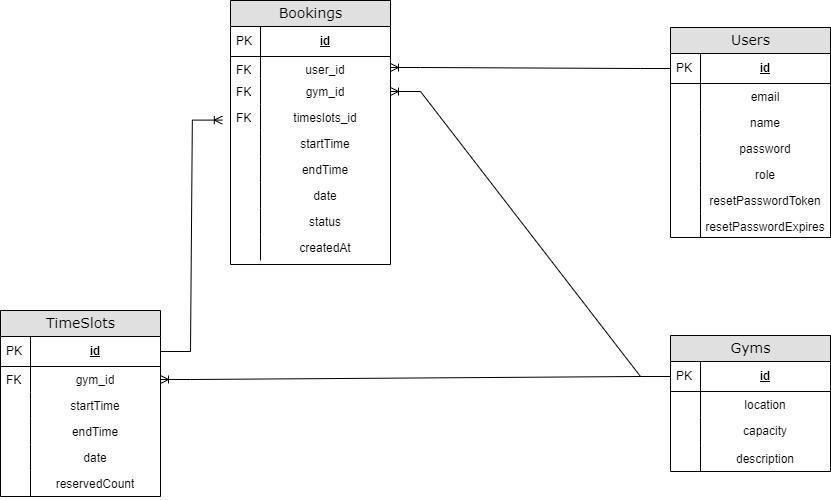

The diagram above was exported from draw.io. Its source (the exported page's mxGraphModel, read from the mxfile embedded in the PNG):
<mxGraphModel dx="1290" dy="618" grid="1" gridSize="10" guides="1" tooltips="1" connect="1" arrows="1" fold="1" page="1" pageScale="1" pageWidth="1100" pageHeight="850" background="none" math="0" shadow="0">
  <root>
    <mxCell id="0" />
    <mxCell id="1" parent="0" />
    <mxCell id="2e49270ec7c68f3f-8" value="Users" style="swimlane;html=1;fontStyle=0;childLayout=stackLayout;horizontal=1;startSize=26;fillColor=#e0e0e0;horizontalStack=0;resizeParent=1;resizeLast=0;collapsible=1;marginBottom=0;swimlaneFillColor=#ffffff;align=center;rounded=0;shadow=0;comic=0;labelBackgroundColor=none;strokeWidth=1;fontFamily=Verdana;fontSize=14;swimlaneLine=1;" parent="1" vertex="1">
      <mxGeometry x="840" y="177" width="160" height="210" as="geometry" />
    </mxCell>
    <mxCell id="2e49270ec7c68f3f-9" value="id" style="shape=partialRectangle;top=0;left=0;right=0;bottom=1;html=1;align=center;verticalAlign=middle;fillColor=none;spacingLeft=34;spacingRight=4;whiteSpace=wrap;overflow=hidden;rotatable=0;points=[[0,0.5],[1,0.5]];portConstraint=eastwest;dropTarget=0;fontStyle=5;" parent="2e49270ec7c68f3f-8" vertex="1">
      <mxGeometry y="26" width="160" height="30" as="geometry" />
    </mxCell>
    <mxCell id="2e49270ec7c68f3f-10" value="PK" style="shape=partialRectangle;top=0;left=0;bottom=0;html=1;fillColor=none;align=left;verticalAlign=middle;spacingLeft=4;spacingRight=4;whiteSpace=wrap;overflow=hidden;rotatable=0;points=[];portConstraint=eastwest;part=1;" parent="2e49270ec7c68f3f-9" vertex="1" connectable="0">
      <mxGeometry width="30" height="30" as="geometry" />
    </mxCell>
    <mxCell id="2e49270ec7c68f3f-11" value="email" style="shape=partialRectangle;top=0;left=0;right=0;bottom=0;html=1;align=center;verticalAlign=top;fillColor=none;spacingLeft=34;spacingRight=4;whiteSpace=wrap;overflow=hidden;rotatable=0;points=[[0,0.5],[1,0.5]];portConstraint=eastwest;dropTarget=0;" parent="2e49270ec7c68f3f-8" vertex="1">
      <mxGeometry y="56" width="160" height="26" as="geometry" />
    </mxCell>
    <mxCell id="2e49270ec7c68f3f-12" value="" style="shape=partialRectangle;top=0;left=0;bottom=0;html=1;fillColor=none;align=left;verticalAlign=top;spacingLeft=4;spacingRight=4;whiteSpace=wrap;overflow=hidden;rotatable=0;points=[];portConstraint=eastwest;part=1;" parent="2e49270ec7c68f3f-11" vertex="1" connectable="0">
      <mxGeometry width="30" height="26" as="geometry" />
    </mxCell>
    <mxCell id="2e49270ec7c68f3f-13" value="name" style="shape=partialRectangle;top=0;left=0;right=0;bottom=0;html=1;align=center;verticalAlign=top;fillColor=none;spacingLeft=34;spacingRight=4;whiteSpace=wrap;overflow=hidden;rotatable=0;points=[[0,0.5],[1,0.5]];portConstraint=eastwest;dropTarget=0;" parent="2e49270ec7c68f3f-8" vertex="1">
      <mxGeometry y="82" width="160" height="26" as="geometry" />
    </mxCell>
    <mxCell id="2e49270ec7c68f3f-14" value="" style="shape=partialRectangle;top=0;left=0;bottom=0;html=1;fillColor=none;align=left;verticalAlign=top;spacingLeft=4;spacingRight=4;whiteSpace=wrap;overflow=hidden;rotatable=0;points=[];portConstraint=eastwest;part=1;" parent="2e49270ec7c68f3f-13" vertex="1" connectable="0">
      <mxGeometry width="30" height="26" as="geometry" />
    </mxCell>
    <mxCell id="2e49270ec7c68f3f-15" value="password" style="shape=partialRectangle;top=0;left=0;right=0;bottom=0;html=1;align=center;verticalAlign=top;fillColor=none;spacingLeft=34;spacingRight=4;whiteSpace=wrap;overflow=hidden;rotatable=0;points=[[0,0.5],[1,0.5]];portConstraint=eastwest;dropTarget=0;" parent="2e49270ec7c68f3f-8" vertex="1">
      <mxGeometry y="108" width="160" height="26" as="geometry" />
    </mxCell>
    <mxCell id="2e49270ec7c68f3f-16" value="" style="shape=partialRectangle;top=0;left=0;bottom=0;html=1;fillColor=none;align=left;verticalAlign=top;spacingLeft=4;spacingRight=4;whiteSpace=wrap;overflow=hidden;rotatable=0;points=[];portConstraint=eastwest;part=1;" parent="2e49270ec7c68f3f-15" vertex="1" connectable="0">
      <mxGeometry width="30" height="26" as="geometry" />
    </mxCell>
    <mxCell id="XmOkzSnWrkRBRkMihduG-1" value="role" style="shape=partialRectangle;top=0;left=0;right=0;bottom=0;html=1;align=center;verticalAlign=top;fillColor=none;spacingLeft=34;spacingRight=4;whiteSpace=wrap;overflow=hidden;rotatable=0;points=[[0,0.5],[1,0.5]];portConstraint=eastwest;dropTarget=0;" vertex="1" parent="2e49270ec7c68f3f-8">
      <mxGeometry y="134" width="160" height="26" as="geometry" />
    </mxCell>
    <mxCell id="XmOkzSnWrkRBRkMihduG-2" value="" style="shape=partialRectangle;top=0;left=0;bottom=0;html=1;fillColor=none;align=left;verticalAlign=top;spacingLeft=4;spacingRight=4;whiteSpace=wrap;overflow=hidden;rotatable=0;points=[];portConstraint=eastwest;part=1;" vertex="1" connectable="0" parent="XmOkzSnWrkRBRkMihduG-1">
      <mxGeometry width="30" height="26" as="geometry" />
    </mxCell>
    <mxCell id="XmOkzSnWrkRBRkMihduG-3" value="resetPasswordToken" style="shape=partialRectangle;top=0;left=0;right=0;bottom=0;html=1;align=center;verticalAlign=top;fillColor=none;spacingLeft=34;spacingRight=4;whiteSpace=wrap;overflow=hidden;rotatable=0;points=[[0,0.5],[1,0.5]];portConstraint=eastwest;dropTarget=0;" vertex="1" parent="2e49270ec7c68f3f-8">
      <mxGeometry y="160" width="160" height="26" as="geometry" />
    </mxCell>
    <mxCell id="XmOkzSnWrkRBRkMihduG-4" value="" style="shape=partialRectangle;top=0;left=0;bottom=0;html=1;fillColor=none;align=left;verticalAlign=top;spacingLeft=4;spacingRight=4;whiteSpace=wrap;overflow=hidden;rotatable=0;points=[];portConstraint=eastwest;part=1;" vertex="1" connectable="0" parent="XmOkzSnWrkRBRkMihduG-3">
      <mxGeometry width="30" height="26" as="geometry" />
    </mxCell>
    <mxCell id="2e49270ec7c68f3f-17" value="resetPasswordExpires" style="shape=partialRectangle;top=0;left=0;right=0;bottom=0;html=1;align=center;verticalAlign=top;fillColor=none;spacingLeft=34;spacingRight=4;whiteSpace=wrap;overflow=hidden;rotatable=0;points=[[0,0.5],[1,0.5]];portConstraint=eastwest;dropTarget=0;" parent="2e49270ec7c68f3f-8" vertex="1">
      <mxGeometry y="186" width="160" height="24" as="geometry" />
    </mxCell>
    <mxCell id="2e49270ec7c68f3f-18" value="" style="shape=partialRectangle;top=0;left=0;bottom=0;html=1;fillColor=none;align=left;verticalAlign=top;spacingLeft=4;spacingRight=4;whiteSpace=wrap;overflow=hidden;rotatable=0;points=[];portConstraint=eastwest;part=1;" parent="2e49270ec7c68f3f-17" vertex="1" connectable="0">
      <mxGeometry width="30" height="24" as="geometry" />
    </mxCell>
    <mxCell id="2e49270ec7c68f3f-19" value="Bookings" style="swimlane;html=1;fontStyle=0;childLayout=stackLayout;horizontal=1;startSize=26;fillColor=#e0e0e0;horizontalStack=0;resizeParent=1;resizeLast=0;collapsible=1;marginBottom=0;swimlaneFillColor=#ffffff;align=center;rounded=0;shadow=0;comic=0;labelBackgroundColor=none;strokeWidth=1;fontFamily=Verdana;fontSize=14" parent="1" vertex="1">
      <mxGeometry x="400" y="150" width="160" height="264" as="geometry" />
    </mxCell>
    <mxCell id="2e49270ec7c68f3f-20" value="id" style="shape=partialRectangle;top=0;left=0;right=0;bottom=1;html=1;align=center;verticalAlign=middle;fillColor=none;spacingLeft=34;spacingRight=4;whiteSpace=wrap;overflow=hidden;rotatable=0;points=[[0,0.5],[1,0.5]];portConstraint=eastwest;dropTarget=0;fontStyle=5;" parent="2e49270ec7c68f3f-19" vertex="1">
      <mxGeometry y="26" width="160" height="30" as="geometry" />
    </mxCell>
    <mxCell id="2e49270ec7c68f3f-21" value="PK" style="shape=partialRectangle;top=0;left=0;bottom=0;html=1;fillColor=none;align=left;verticalAlign=middle;spacingLeft=4;spacingRight=4;whiteSpace=wrap;overflow=hidden;rotatable=0;points=[];portConstraint=eastwest;part=1;" parent="2e49270ec7c68f3f-20" vertex="1" connectable="0">
      <mxGeometry width="30" height="30" as="geometry" />
    </mxCell>
    <mxCell id="2e49270ec7c68f3f-22" value="user_id" style="shape=partialRectangle;top=0;left=0;right=0;bottom=0;html=1;align=center;verticalAlign=top;fillColor=none;spacingLeft=34;spacingRight=4;whiteSpace=wrap;overflow=hidden;rotatable=0;points=[[0,0.5],[1,0.5]];portConstraint=eastwest;dropTarget=0;" parent="2e49270ec7c68f3f-19" vertex="1">
      <mxGeometry y="56" width="160" height="22" as="geometry" />
    </mxCell>
    <mxCell id="2e49270ec7c68f3f-23" value="FK" style="shape=partialRectangle;top=0;left=0;bottom=0;html=1;fillColor=none;align=left;verticalAlign=top;spacingLeft=4;spacingRight=4;whiteSpace=wrap;overflow=hidden;rotatable=0;points=[];portConstraint=eastwest;part=1;" parent="2e49270ec7c68f3f-22" vertex="1" connectable="0">
      <mxGeometry width="30" height="22" as="geometry" />
    </mxCell>
    <mxCell id="2e49270ec7c68f3f-24" value="gym_id" style="shape=partialRectangle;top=0;left=0;right=0;bottom=0;html=1;align=center;verticalAlign=top;fillColor=none;spacingLeft=34;spacingRight=4;whiteSpace=wrap;overflow=hidden;rotatable=0;points=[[0,0.5],[1,0.5]];portConstraint=eastwest;dropTarget=0;" parent="2e49270ec7c68f3f-19" vertex="1">
      <mxGeometry y="78" width="160" height="26" as="geometry" />
    </mxCell>
    <mxCell id="2e49270ec7c68f3f-25" value="FK" style="shape=partialRectangle;top=0;left=0;bottom=0;html=1;fillColor=none;align=left;verticalAlign=top;spacingLeft=4;spacingRight=4;whiteSpace=wrap;overflow=hidden;rotatable=0;points=[];portConstraint=eastwest;part=1;" parent="2e49270ec7c68f3f-24" vertex="1" connectable="0">
      <mxGeometry width="30" height="26" as="geometry" />
    </mxCell>
    <mxCell id="2e49270ec7c68f3f-26" value="timeslots_id&lt;div&gt;&lt;br&gt;&lt;/div&gt;" style="shape=partialRectangle;top=0;left=0;right=0;bottom=0;html=1;align=center;verticalAlign=top;fillColor=none;spacingLeft=34;spacingRight=4;whiteSpace=wrap;overflow=hidden;rotatable=0;points=[[0,0.5],[1,0.5]];portConstraint=eastwest;dropTarget=0;" parent="2e49270ec7c68f3f-19" vertex="1">
      <mxGeometry y="104" width="160" height="26" as="geometry" />
    </mxCell>
    <mxCell id="2e49270ec7c68f3f-27" value="FK" style="shape=partialRectangle;top=0;left=0;bottom=0;html=1;fillColor=none;align=left;verticalAlign=top;spacingLeft=4;spacingRight=4;whiteSpace=wrap;overflow=hidden;rotatable=0;points=[];portConstraint=eastwest;part=1;" parent="2e49270ec7c68f3f-26" vertex="1" connectable="0">
      <mxGeometry width="30" height="26" as="geometry" />
    </mxCell>
    <mxCell id="XmOkzSnWrkRBRkMihduG-5" value="&lt;div&gt;startTime&lt;/div&gt;" style="shape=partialRectangle;top=0;left=0;right=0;bottom=0;html=1;align=center;verticalAlign=top;fillColor=none;spacingLeft=34;spacingRight=4;whiteSpace=wrap;overflow=hidden;rotatable=0;points=[[0,0.5],[1,0.5]];portConstraint=eastwest;dropTarget=0;" vertex="1" parent="2e49270ec7c68f3f-19">
      <mxGeometry y="130" width="160" height="26" as="geometry" />
    </mxCell>
    <mxCell id="XmOkzSnWrkRBRkMihduG-6" value="" style="shape=partialRectangle;top=0;left=0;bottom=0;html=1;fillColor=none;align=left;verticalAlign=top;spacingLeft=4;spacingRight=4;whiteSpace=wrap;overflow=hidden;rotatable=0;points=[];portConstraint=eastwest;part=1;" vertex="1" connectable="0" parent="XmOkzSnWrkRBRkMihduG-5">
      <mxGeometry width="30" height="26" as="geometry" />
    </mxCell>
    <mxCell id="XmOkzSnWrkRBRkMihduG-7" value="&lt;div&gt;endTime&lt;/div&gt;" style="shape=partialRectangle;top=0;left=0;right=0;bottom=0;html=1;align=center;verticalAlign=top;fillColor=none;spacingLeft=34;spacingRight=4;whiteSpace=wrap;overflow=hidden;rotatable=0;points=[[0,0.5],[1,0.5]];portConstraint=eastwest;dropTarget=0;" vertex="1" parent="2e49270ec7c68f3f-19">
      <mxGeometry y="156" width="160" height="26" as="geometry" />
    </mxCell>
    <mxCell id="XmOkzSnWrkRBRkMihduG-8" value="" style="shape=partialRectangle;top=0;left=0;bottom=0;html=1;fillColor=none;align=left;verticalAlign=top;spacingLeft=4;spacingRight=4;whiteSpace=wrap;overflow=hidden;rotatable=0;points=[];portConstraint=eastwest;part=1;" vertex="1" connectable="0" parent="XmOkzSnWrkRBRkMihduG-7">
      <mxGeometry width="30" height="26" as="geometry" />
    </mxCell>
    <mxCell id="XmOkzSnWrkRBRkMihduG-9" value="&lt;div&gt;date&lt;/div&gt;" style="shape=partialRectangle;top=0;left=0;right=0;bottom=0;html=1;align=center;verticalAlign=top;fillColor=none;spacingLeft=34;spacingRight=4;whiteSpace=wrap;overflow=hidden;rotatable=0;points=[[0,0.5],[1,0.5]];portConstraint=eastwest;dropTarget=0;" vertex="1" parent="2e49270ec7c68f3f-19">
      <mxGeometry y="182" width="160" height="26" as="geometry" />
    </mxCell>
    <mxCell id="XmOkzSnWrkRBRkMihduG-10" value="" style="shape=partialRectangle;top=0;left=0;bottom=0;html=1;fillColor=none;align=left;verticalAlign=top;spacingLeft=4;spacingRight=4;whiteSpace=wrap;overflow=hidden;rotatable=0;points=[];portConstraint=eastwest;part=1;" vertex="1" connectable="0" parent="XmOkzSnWrkRBRkMihduG-9">
      <mxGeometry width="30" height="26" as="geometry" />
    </mxCell>
    <mxCell id="XmOkzSnWrkRBRkMihduG-11" value="status" style="shape=partialRectangle;top=0;left=0;right=0;bottom=0;html=1;align=center;verticalAlign=top;fillColor=none;spacingLeft=34;spacingRight=4;whiteSpace=wrap;overflow=hidden;rotatable=0;points=[[0,0.5],[1,0.5]];portConstraint=eastwest;dropTarget=0;" vertex="1" parent="2e49270ec7c68f3f-19">
      <mxGeometry y="208" width="160" height="26" as="geometry" />
    </mxCell>
    <mxCell id="XmOkzSnWrkRBRkMihduG-12" value="" style="shape=partialRectangle;top=0;left=0;bottom=0;html=1;fillColor=none;align=left;verticalAlign=top;spacingLeft=4;spacingRight=4;whiteSpace=wrap;overflow=hidden;rotatable=0;points=[];portConstraint=eastwest;part=1;" vertex="1" connectable="0" parent="XmOkzSnWrkRBRkMihduG-11">
      <mxGeometry width="30" height="26" as="geometry" />
    </mxCell>
    <mxCell id="XmOkzSnWrkRBRkMihduG-13" value="createdAt" style="shape=partialRectangle;top=0;left=0;right=0;bottom=0;html=1;align=center;verticalAlign=top;fillColor=none;spacingLeft=34;spacingRight=4;whiteSpace=wrap;overflow=hidden;rotatable=0;points=[[0,0.5],[1,0.5]];portConstraint=eastwest;dropTarget=0;" vertex="1" parent="2e49270ec7c68f3f-19">
      <mxGeometry y="234" width="160" height="26" as="geometry" />
    </mxCell>
    <mxCell id="XmOkzSnWrkRBRkMihduG-14" value="" style="shape=partialRectangle;top=0;left=0;bottom=0;html=1;fillColor=none;align=left;verticalAlign=top;spacingLeft=4;spacingRight=4;whiteSpace=wrap;overflow=hidden;rotatable=0;points=[];portConstraint=eastwest;part=1;" vertex="1" connectable="0" parent="XmOkzSnWrkRBRkMihduG-13">
      <mxGeometry width="30" height="26" as="geometry" />
    </mxCell>
    <mxCell id="2e49270ec7c68f3f-30" value="Gyms" style="swimlane;html=1;fontStyle=0;childLayout=stackLayout;horizontal=1;startSize=26;fillColor=#e0e0e0;horizontalStack=0;resizeParent=1;resizeLast=0;collapsible=1;marginBottom=0;swimlaneFillColor=#ffffff;align=center;rounded=0;shadow=0;comic=0;labelBackgroundColor=none;strokeWidth=1;fontFamily=Verdana;fontSize=14" parent="1" vertex="1">
      <mxGeometry x="840" y="485" width="160" height="136" as="geometry" />
    </mxCell>
    <mxCell id="2e49270ec7c68f3f-31" value="id" style="shape=partialRectangle;top=0;left=0;right=0;bottom=1;html=1;align=center;verticalAlign=middle;fillColor=none;spacingLeft=34;spacingRight=4;whiteSpace=wrap;overflow=hidden;rotatable=0;points=[[0,0.5],[1,0.5]];portConstraint=eastwest;dropTarget=0;fontStyle=5;" parent="2e49270ec7c68f3f-30" vertex="1">
      <mxGeometry y="26" width="160" height="30" as="geometry" />
    </mxCell>
    <mxCell id="2e49270ec7c68f3f-32" value="PK" style="shape=partialRectangle;top=0;left=0;bottom=0;html=1;fillColor=none;align=left;verticalAlign=middle;spacingLeft=4;spacingRight=4;whiteSpace=wrap;overflow=hidden;rotatable=0;points=[];portConstraint=eastwest;part=1;" parent="2e49270ec7c68f3f-31" vertex="1" connectable="0">
      <mxGeometry width="30" height="30" as="geometry" />
    </mxCell>
    <mxCell id="2e49270ec7c68f3f-33" value="location" style="shape=partialRectangle;top=0;left=0;right=0;bottom=0;html=1;align=center;verticalAlign=top;fillColor=none;spacingLeft=34;spacingRight=4;whiteSpace=wrap;overflow=hidden;rotatable=0;points=[[0,0.5],[1,0.5]];portConstraint=eastwest;dropTarget=0;" parent="2e49270ec7c68f3f-30" vertex="1">
      <mxGeometry y="56" width="160" height="26" as="geometry" />
    </mxCell>
    <mxCell id="2e49270ec7c68f3f-34" value="" style="shape=partialRectangle;top=0;left=0;bottom=0;html=1;fillColor=none;align=left;verticalAlign=top;spacingLeft=4;spacingRight=4;whiteSpace=wrap;overflow=hidden;rotatable=0;points=[];portConstraint=eastwest;part=1;" parent="2e49270ec7c68f3f-33" vertex="1" connectable="0">
      <mxGeometry width="30" height="26" as="geometry" />
    </mxCell>
    <mxCell id="2e49270ec7c68f3f-35" value="capacity" style="shape=partialRectangle;top=0;left=0;right=0;bottom=0;html=1;align=center;verticalAlign=top;fillColor=none;spacingLeft=34;spacingRight=4;whiteSpace=wrap;overflow=hidden;rotatable=0;points=[[0,0.5],[1,0.5]];portConstraint=eastwest;dropTarget=0;" parent="2e49270ec7c68f3f-30" vertex="1">
      <mxGeometry y="82" width="160" height="28" as="geometry" />
    </mxCell>
    <mxCell id="2e49270ec7c68f3f-36" value="" style="shape=partialRectangle;top=0;left=0;bottom=0;html=1;fillColor=none;align=left;verticalAlign=top;spacingLeft=4;spacingRight=4;whiteSpace=wrap;overflow=hidden;rotatable=0;points=[];portConstraint=eastwest;part=1;" parent="2e49270ec7c68f3f-35" vertex="1" connectable="0">
      <mxGeometry width="30" height="28" as="geometry" />
    </mxCell>
    <mxCell id="2e49270ec7c68f3f-37" value="description" style="shape=partialRectangle;top=0;left=0;right=0;bottom=0;html=1;align=center;verticalAlign=top;fillColor=none;spacingLeft=34;spacingRight=4;whiteSpace=wrap;overflow=hidden;rotatable=0;points=[[0,0.5],[1,0.5]];portConstraint=eastwest;dropTarget=0;" parent="2e49270ec7c68f3f-30" vertex="1">
      <mxGeometry y="110" width="160" height="26" as="geometry" />
    </mxCell>
    <mxCell id="2e49270ec7c68f3f-38" value="" style="shape=partialRectangle;top=0;left=0;bottom=0;html=1;fillColor=none;align=left;verticalAlign=top;spacingLeft=4;spacingRight=4;whiteSpace=wrap;overflow=hidden;rotatable=0;points=[];portConstraint=eastwest;part=1;" parent="2e49270ec7c68f3f-37" vertex="1" connectable="0">
      <mxGeometry width="30" height="26" as="geometry" />
    </mxCell>
    <mxCell id="2e49270ec7c68f3f-80" value="TimeSlots" style="swimlane;html=1;fontStyle=0;childLayout=stackLayout;horizontal=1;startSize=26;fillColor=#e0e0e0;horizontalStack=0;resizeParent=1;resizeLast=0;collapsible=1;marginBottom=0;swimlaneFillColor=#ffffff;align=center;rounded=0;shadow=0;comic=0;labelBackgroundColor=none;strokeWidth=1;fontFamily=Verdana;fontSize=14" parent="1" vertex="1">
      <mxGeometry x="170" y="460" width="160" height="186" as="geometry" />
    </mxCell>
    <mxCell id="2e49270ec7c68f3f-81" value="id" style="shape=partialRectangle;top=0;left=0;right=0;bottom=1;html=1;align=center;verticalAlign=middle;fillColor=none;spacingLeft=34;spacingRight=4;whiteSpace=wrap;overflow=hidden;rotatable=0;points=[[0,0.5],[1,0.5]];portConstraint=eastwest;dropTarget=0;fontStyle=5;" parent="2e49270ec7c68f3f-80" vertex="1">
      <mxGeometry y="26" width="160" height="30" as="geometry" />
    </mxCell>
    <mxCell id="2e49270ec7c68f3f-82" value="PK" style="shape=partialRectangle;top=0;left=0;bottom=0;html=1;fillColor=none;align=left;verticalAlign=middle;spacingLeft=4;spacingRight=4;whiteSpace=wrap;overflow=hidden;rotatable=0;points=[];portConstraint=eastwest;part=1;" parent="2e49270ec7c68f3f-81" vertex="1" connectable="0">
      <mxGeometry width="30" height="30" as="geometry" />
    </mxCell>
    <mxCell id="XmOkzSnWrkRBRkMihduG-45" value="gym_id" style="shape=partialRectangle;top=0;left=0;right=0;bottom=0;html=1;align=center;verticalAlign=top;fillColor=none;spacingLeft=34;spacingRight=4;whiteSpace=wrap;overflow=hidden;rotatable=0;points=[[0,0.5],[1,0.5]];portConstraint=eastwest;dropTarget=0;" vertex="1" parent="2e49270ec7c68f3f-80">
      <mxGeometry y="56" width="160" height="26" as="geometry" />
    </mxCell>
    <mxCell id="XmOkzSnWrkRBRkMihduG-46" value="FK" style="shape=partialRectangle;top=0;left=0;bottom=0;html=1;fillColor=none;align=left;verticalAlign=top;spacingLeft=4;spacingRight=4;whiteSpace=wrap;overflow=hidden;rotatable=0;points=[];portConstraint=eastwest;part=1;" vertex="1" connectable="0" parent="XmOkzSnWrkRBRkMihduG-45">
      <mxGeometry width="30" height="26" as="geometry" />
    </mxCell>
    <mxCell id="XmOkzSnWrkRBRkMihduG-47" value="startTime" style="shape=partialRectangle;top=0;left=0;right=0;bottom=0;html=1;align=center;verticalAlign=top;fillColor=none;spacingLeft=34;spacingRight=4;whiteSpace=wrap;overflow=hidden;rotatable=0;points=[[0,0.5],[1,0.5]];portConstraint=eastwest;dropTarget=0;" vertex="1" parent="2e49270ec7c68f3f-80">
      <mxGeometry y="82" width="160" height="26" as="geometry" />
    </mxCell>
    <mxCell id="XmOkzSnWrkRBRkMihduG-48" value="" style="shape=partialRectangle;top=0;left=0;bottom=0;html=1;fillColor=none;align=left;verticalAlign=top;spacingLeft=4;spacingRight=4;whiteSpace=wrap;overflow=hidden;rotatable=0;points=[];portConstraint=eastwest;part=1;" vertex="1" connectable="0" parent="XmOkzSnWrkRBRkMihduG-47">
      <mxGeometry width="30" height="26" as="geometry" />
    </mxCell>
    <mxCell id="XmOkzSnWrkRBRkMihduG-49" value="endTime" style="shape=partialRectangle;top=0;left=0;right=0;bottom=0;html=1;align=center;verticalAlign=top;fillColor=none;spacingLeft=34;spacingRight=4;whiteSpace=wrap;overflow=hidden;rotatable=0;points=[[0,0.5],[1,0.5]];portConstraint=eastwest;dropTarget=0;" vertex="1" parent="2e49270ec7c68f3f-80">
      <mxGeometry y="108" width="160" height="26" as="geometry" />
    </mxCell>
    <mxCell id="XmOkzSnWrkRBRkMihduG-50" value="" style="shape=partialRectangle;top=0;left=0;bottom=0;html=1;fillColor=none;align=left;verticalAlign=top;spacingLeft=4;spacingRight=4;whiteSpace=wrap;overflow=hidden;rotatable=0;points=[];portConstraint=eastwest;part=1;" vertex="1" connectable="0" parent="XmOkzSnWrkRBRkMihduG-49">
      <mxGeometry width="30" height="26" as="geometry" />
    </mxCell>
    <mxCell id="XmOkzSnWrkRBRkMihduG-51" value="date" style="shape=partialRectangle;top=0;left=0;right=0;bottom=0;html=1;align=center;verticalAlign=top;fillColor=none;spacingLeft=34;spacingRight=4;whiteSpace=wrap;overflow=hidden;rotatable=0;points=[[0,0.5],[1,0.5]];portConstraint=eastwest;dropTarget=0;" vertex="1" parent="2e49270ec7c68f3f-80">
      <mxGeometry y="134" width="160" height="26" as="geometry" />
    </mxCell>
    <mxCell id="XmOkzSnWrkRBRkMihduG-52" value="" style="shape=partialRectangle;top=0;left=0;bottom=0;html=1;fillColor=none;align=left;verticalAlign=top;spacingLeft=4;spacingRight=4;whiteSpace=wrap;overflow=hidden;rotatable=0;points=[];portConstraint=eastwest;part=1;" vertex="1" connectable="0" parent="XmOkzSnWrkRBRkMihduG-51">
      <mxGeometry width="30" height="26" as="geometry" />
    </mxCell>
    <mxCell id="XmOkzSnWrkRBRkMihduG-53" value="reservedCount" style="shape=partialRectangle;top=0;left=0;right=0;bottom=0;html=1;align=center;verticalAlign=top;fillColor=none;spacingLeft=34;spacingRight=4;whiteSpace=wrap;overflow=hidden;rotatable=0;points=[[0,0.5],[1,0.5]];portConstraint=eastwest;dropTarget=0;" vertex="1" parent="2e49270ec7c68f3f-80">
      <mxGeometry y="160" width="160" height="26" as="geometry" />
    </mxCell>
    <mxCell id="XmOkzSnWrkRBRkMihduG-54" value="" style="shape=partialRectangle;top=0;left=0;bottom=0;html=1;fillColor=none;align=left;verticalAlign=top;spacingLeft=4;spacingRight=4;whiteSpace=wrap;overflow=hidden;rotatable=0;points=[];portConstraint=eastwest;part=1;" vertex="1" connectable="0" parent="XmOkzSnWrkRBRkMihduG-53">
      <mxGeometry width="30" height="26" as="geometry" />
    </mxCell>
    <mxCell id="XmOkzSnWrkRBRkMihduG-55" value="" style="edgeStyle=entityRelationEdgeStyle;fontSize=12;html=1;endArrow=ERoneToMany;rounded=0;exitX=0;exitY=0.5;exitDx=0;exitDy=0;" edge="1" parent="1" source="2e49270ec7c68f3f-9" target="2e49270ec7c68f3f-22">
      <mxGeometry width="100" height="100" relative="1" as="geometry">
        <mxPoint x="580" y="320" as="sourcePoint" />
        <mxPoint x="680" y="220" as="targetPoint" />
      </mxGeometry>
    </mxCell>
    <mxCell id="XmOkzSnWrkRBRkMihduG-56" value="" style="edgeStyle=entityRelationEdgeStyle;fontSize=12;html=1;endArrow=ERoneToMany;rounded=0;" edge="1" parent="1" source="2e49270ec7c68f3f-31" target="XmOkzSnWrkRBRkMihduG-45">
      <mxGeometry width="100" height="100" relative="1" as="geometry">
        <mxPoint x="550" y="460" as="sourcePoint" />
        <mxPoint x="650" y="360" as="targetPoint" />
        <Array as="points">
          <mxPoint x="830" y="550" />
          <mxPoint x="590" y="560" />
          <mxPoint x="590" y="600" />
        </Array>
      </mxGeometry>
    </mxCell>
    <mxCell id="XmOkzSnWrkRBRkMihduG-58" value="" style="edgeStyle=entityRelationEdgeStyle;fontSize=12;html=1;endArrow=ERoneToMany;rounded=0;entryX=1;entryY=0.5;entryDx=0;entryDy=0;" edge="1" parent="1" source="2e49270ec7c68f3f-31" target="2e49270ec7c68f3f-24">
      <mxGeometry width="100" height="100" relative="1" as="geometry">
        <mxPoint x="550" y="460" as="sourcePoint" />
        <mxPoint x="650" y="360" as="targetPoint" />
        <Array as="points">
          <mxPoint x="580" y="250" />
        </Array>
      </mxGeometry>
    </mxCell>
    <mxCell id="XmOkzSnWrkRBRkMihduG-59" value="" style="edgeStyle=entityRelationEdgeStyle;fontSize=12;html=1;endArrow=ERoneToMany;rounded=0;entryX=-0.051;entryY=0.6;entryDx=0;entryDy=0;entryPerimeter=0;" edge="1" parent="1" source="2e49270ec7c68f3f-81" target="2e49270ec7c68f3f-26">
      <mxGeometry width="100" height="100" relative="1" as="geometry">
        <mxPoint x="510" y="500" as="sourcePoint" />
        <mxPoint x="610" y="400" as="targetPoint" />
      </mxGeometry>
    </mxCell>
  </root>
</mxGraphModel>